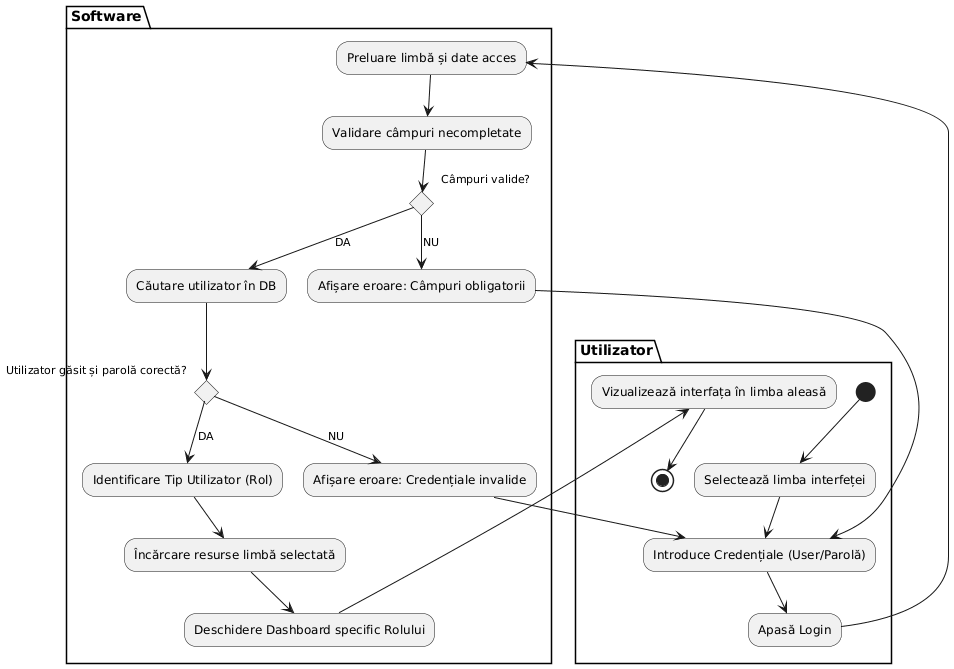

The diagram above was rendered by PlantUML. Its source (embedded in the PNG):
@startuml
skinparam Monochrome true

partition "Utilizator" {
  (*) --> "Selectează limba interfeței"
  "Selectează limba interfeței" --> "Introduce Credențiale (User/Parolă)"
  "Introduce Credențiale (User/Parolă)" --> "Apasă Login"
}

partition "Software" {
  "Apasă Login" --> "Preluare limbă și date acces"
  --> "Validare câmpuri necompletate"
  if "Câmpuri valide?" then
    --> [DA] "Căutare utilizator în DB"
    if "Utilizator găsit și parolă corectă?" then
      --> [DA] "Identificare Tip Utilizator (Rol)"
      --> "Încărcare resurse limbă selectată"
      --> "Deschidere Dashboard specific Rolului"
      partition "Utilizator" {
        "Deschidere Dashboard specific Rolului" --> "Vizualizează interfața în limba aleasă"
        "Vizualizează interfața în limba aleasă" --> (*)
      }
    else
      --> [NU] "Afișare eroare: Credențiale invalide"
      partition "Utilizator" {
        "Afișare eroare: Credențiale invalide" --> "Introduce Credențiale (User/Parolă)"
      }
    endif
  else
    --> [NU] "Afișare eroare: Câmpuri obligatorii"
    partition "Utilizator" {
      "Afișare eroare: Câmpuri obligatorii" --> "Introduce Credențiale (User/Parolă)"
    }
  endif
}
@enduml